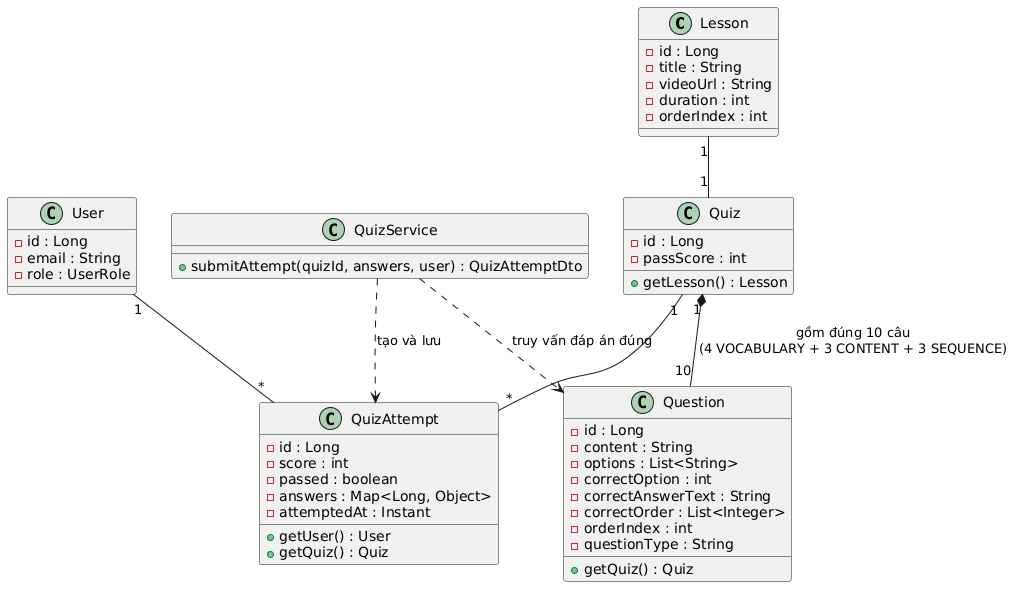

The diagram above was rendered by PlantUML. Its source (embedded in the PNG):
@startuml
class Lesson {
  -id : Long
  -title : String
  -videoUrl : String
  -duration : int
  -orderIndex : int
}

class Quiz {
  -id : Long
  -passScore : int
  +getLesson() : Lesson
}

class Question {
  -id : Long
  -content : String
  -options : List<String>
  -correctOption : int
  -correctAnswerText : String
  -correctOrder : List<Integer>
  -orderIndex : int
  -questionType : String
  +getQuiz() : Quiz
}

class QuizAttempt {
  -id : Long
  -score : int
  -passed : boolean
  -answers : Map<Long, Object>
  -attemptedAt : Instant
  +getUser() : User
  +getQuiz() : Quiz
}

class User {
  -id : Long
  -email : String
  -role : UserRole
}

class QuizService {
  +submitAttempt(quizId, answers, user) : QuizAttemptDto
}

Lesson "1" -- "1" Quiz
Quiz "1" *-- "10" Question : gồm đúng 10 câu\n(4 VOCABULARY + 3 CONTENT + 3 SEQUENCE)
Quiz "1" -- "*" QuizAttempt
User "1" -- "*" QuizAttempt
QuizService ..> Question : truy vấn đáp án đúng
QuizService ..> QuizAttempt : tạo và lưu
@enduml